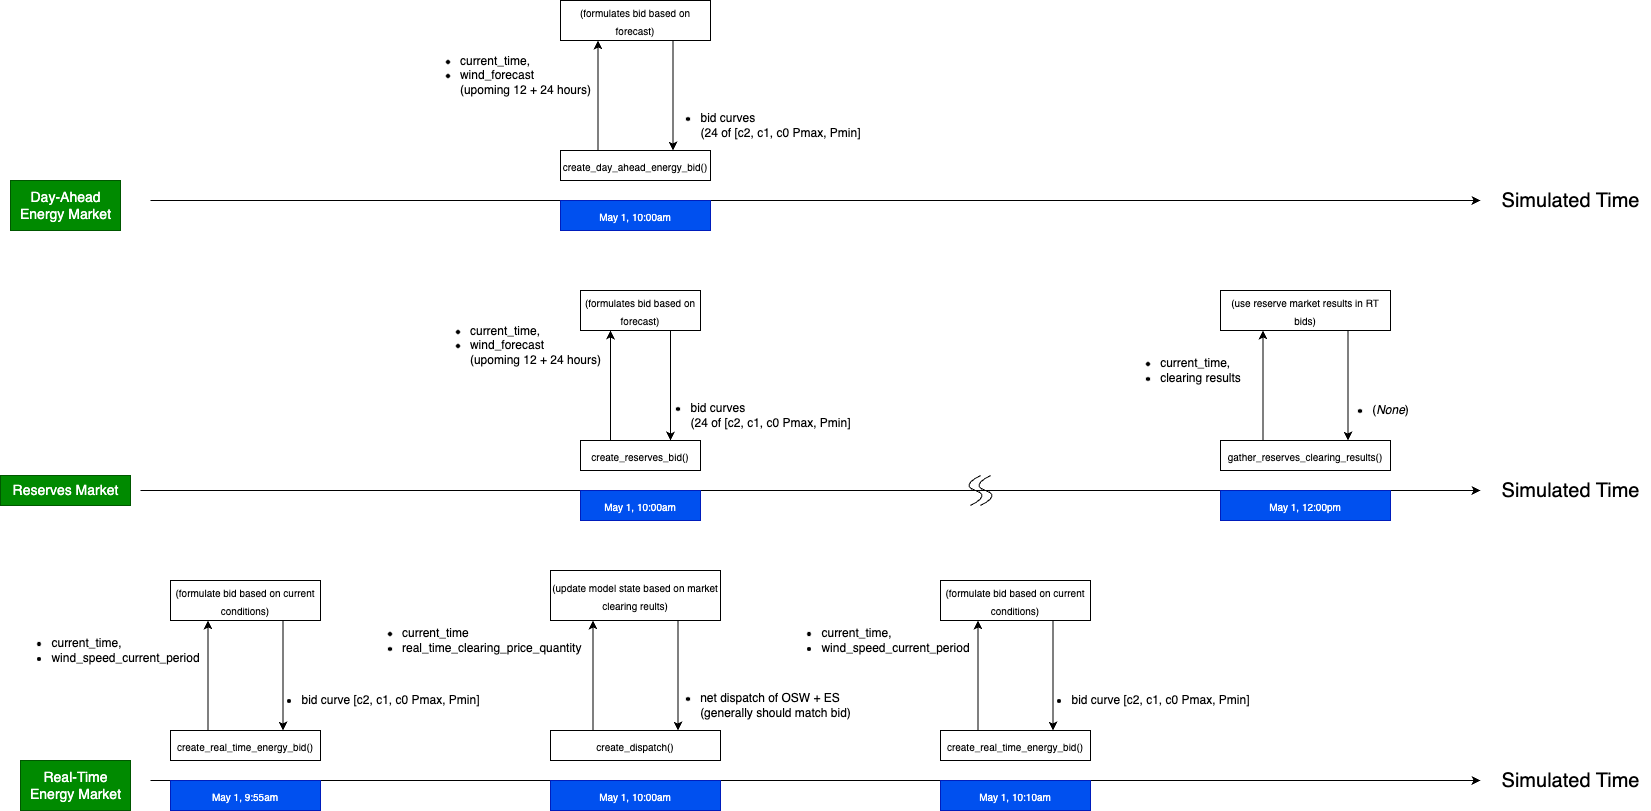

The diagram above was exported from draw.io. Its source (the exported page's mxGraphModel, read from the mxfile embedded in the PNG):
<mxGraphModel dx="1938" dy="955" grid="1" gridSize="10" guides="1" tooltips="1" connect="1" arrows="1" fold="1" page="1" pageScale="1" pageWidth="10000" pageHeight="10000" math="0" shadow="0">
  <root>
    <mxCell id="0" />
    <mxCell id="1" parent="0" />
    <mxCell id="2" value="" style="endArrow=classic;html=1;" parent="1" edge="1">
      <mxGeometry width="50" height="50" relative="1" as="geometry">
        <mxPoint x="340" y="400" as="sourcePoint" />
        <mxPoint x="1670" y="400" as="targetPoint" />
      </mxGeometry>
    </mxCell>
    <mxCell id="5" value="&lt;font style=&quot;font-size: 20px;&quot;&gt;Simulated Time&lt;/font&gt;" style="text;html=1;align=center;verticalAlign=middle;resizable=0;points=[];autosize=1;strokeColor=none;fillColor=none;" parent="1" vertex="1">
      <mxGeometry x="1680" y="380" width="160" height="40" as="geometry" />
    </mxCell>
    <mxCell id="9" value="&lt;font size=&quot;1&quot;&gt;create_day_ahead_energy_bid()&lt;/font&gt;" style="whiteSpace=wrap;html=1;fontSize=15;" parent="1" vertex="1">
      <mxGeometry x="750" y="350" width="150" height="30" as="geometry" />
    </mxCell>
    <mxCell id="11" value="&lt;font size=&quot;1&quot;&gt;May 1, 10:00am&lt;/font&gt;" style="whiteSpace=wrap;html=1;fontSize=15;fillColor=#0050ef;fontColor=#ffffff;strokeColor=#001DBC;" parent="1" vertex="1">
      <mxGeometry x="750" y="400" width="150" height="30" as="geometry" />
    </mxCell>
    <mxCell id="12" value="&lt;font size=&quot;1&quot;&gt;(formulates bid based on forecast)&lt;/font&gt;" style="whiteSpace=wrap;html=1;fontSize=15;" parent="1" vertex="1">
      <mxGeometry x="750" y="200" width="150" height="40" as="geometry" />
    </mxCell>
    <mxCell id="13" value="" style="endArrow=classic;html=1;fontSize=14;exitX=0.25;exitY=0;exitDx=0;exitDy=0;entryX=0.25;entryY=1;entryDx=0;entryDy=0;" parent="1" source="9" target="12" edge="1">
      <mxGeometry width="50" height="50" relative="1" as="geometry">
        <mxPoint x="910" y="390" as="sourcePoint" />
        <mxPoint x="960" y="340" as="targetPoint" />
      </mxGeometry>
    </mxCell>
    <mxCell id="14" value="" style="endArrow=classic;html=1;fontSize=14;exitX=0.75;exitY=1;exitDx=0;exitDy=0;entryX=0.75;entryY=0;entryDx=0;entryDy=0;" parent="1" source="12" target="9" edge="1">
      <mxGeometry width="50" height="50" relative="1" as="geometry">
        <mxPoint x="790" y="360" as="sourcePoint" />
        <mxPoint x="790" y="250" as="targetPoint" />
      </mxGeometry>
    </mxCell>
    <mxCell id="15" value="Day-Ahead&lt;br&gt;Energy Market" style="text;html=1;align=center;verticalAlign=middle;resizable=0;points=[];autosize=1;strokeColor=#005700;fillColor=#008a00;fontSize=14;fontColor=#ffffff;" parent="1" vertex="1">
      <mxGeometry x="200" y="380" width="110" height="50" as="geometry" />
    </mxCell>
    <mxCell id="16" value="&lt;div style=&quot;text-align: left;&quot;&gt;&lt;ul style=&quot;font-size: 12px;&quot;&gt;&lt;li&gt;&lt;span style=&quot;font-size: 12px; background-color: initial;&quot;&gt;current_time,&lt;/span&gt;&lt;/li&gt;&lt;li&gt;&lt;span style=&quot;background-color: initial;&quot;&gt;wind_forecast &lt;br&gt;(upoming 12 +&amp;nbsp;&lt;/span&gt;&lt;span style=&quot;background-color: initial;&quot;&gt;24 hours)&lt;/span&gt;&lt;/li&gt;&lt;/ul&gt;&lt;/div&gt;" style="text;html=1;align=center;verticalAlign=middle;resizable=0;points=[];autosize=1;strokeColor=none;fillColor=none;fontSize=14;" parent="1" vertex="1">
      <mxGeometry x="600" y="230" width="190" height="90" as="geometry" />
    </mxCell>
    <mxCell id="17" value="&lt;div style=&quot;text-align: left;&quot;&gt;&lt;ul style=&quot;font-size: 12px;&quot;&gt;&lt;li&gt;bid curves &lt;br&gt;(24 of [c2, c1, c0 Pmax, Pmin]&lt;/li&gt;&lt;/ul&gt;&lt;/div&gt;" style="text;html=1;align=center;verticalAlign=middle;resizable=0;points=[];autosize=1;strokeColor=none;fillColor=none;fontSize=14;" parent="1" vertex="1">
      <mxGeometry x="840" y="290" width="220" height="70" as="geometry" />
    </mxCell>
    <mxCell id="25" value="" style="endArrow=classic;html=1;" parent="1" edge="1">
      <mxGeometry width="50" height="50" relative="1" as="geometry">
        <mxPoint x="330" y="690" as="sourcePoint" />
        <mxPoint x="1670" y="690" as="targetPoint" />
      </mxGeometry>
    </mxCell>
    <mxCell id="26" value="&lt;font style=&quot;font-size: 20px;&quot;&gt;Simulated Time&lt;/font&gt;" style="text;html=1;align=center;verticalAlign=middle;resizable=0;points=[];autosize=1;strokeColor=none;fillColor=none;" parent="1" vertex="1">
      <mxGeometry x="1680" y="670" width="160" height="40" as="geometry" />
    </mxCell>
    <mxCell id="27" value="&lt;font size=&quot;1&quot;&gt;create_reserves_bid()&lt;/font&gt;" style="whiteSpace=wrap;html=1;fontSize=15;" parent="1" vertex="1">
      <mxGeometry x="770" y="640" width="120" height="30" as="geometry" />
    </mxCell>
    <mxCell id="28" value="&lt;font size=&quot;1&quot;&gt;May 1, 10:00am&lt;/font&gt;" style="whiteSpace=wrap;html=1;fontSize=15;fillColor=#0050ef;fontColor=#ffffff;strokeColor=#001DBC;" parent="1" vertex="1">
      <mxGeometry x="770" y="690" width="120" height="30" as="geometry" />
    </mxCell>
    <mxCell id="29" value="&lt;span style=&quot;font-size: x-small;&quot;&gt;(formulates bid based on forecast)&lt;/span&gt;" style="whiteSpace=wrap;html=1;fontSize=15;" parent="1" vertex="1">
      <mxGeometry x="770" y="490" width="120" height="40" as="geometry" />
    </mxCell>
    <mxCell id="30" value="" style="endArrow=classic;html=1;fontSize=14;exitX=0.25;exitY=0;exitDx=0;exitDy=0;entryX=0.25;entryY=1;entryDx=0;entryDy=0;" parent="1" source="27" target="29" edge="1">
      <mxGeometry width="50" height="50" relative="1" as="geometry">
        <mxPoint x="930" y="680" as="sourcePoint" />
        <mxPoint x="980" y="630" as="targetPoint" />
      </mxGeometry>
    </mxCell>
    <mxCell id="31" value="" style="endArrow=classic;html=1;fontSize=14;exitX=0.75;exitY=1;exitDx=0;exitDy=0;entryX=0.75;entryY=0;entryDx=0;entryDy=0;" parent="1" source="29" target="27" edge="1">
      <mxGeometry width="50" height="50" relative="1" as="geometry">
        <mxPoint x="810" y="650" as="sourcePoint" />
        <mxPoint x="810" y="540" as="targetPoint" />
      </mxGeometry>
    </mxCell>
    <mxCell id="32" value="Reserves Market" style="text;html=1;align=center;verticalAlign=middle;resizable=0;points=[];autosize=1;strokeColor=#005700;fillColor=#008a00;fontSize=14;fontColor=#ffffff;" parent="1" vertex="1">
      <mxGeometry x="190" y="675" width="130" height="30" as="geometry" />
    </mxCell>
    <mxCell id="33" value="&lt;div style=&quot;text-align: left;&quot;&gt;&lt;ul style=&quot;font-size: 12px;&quot;&gt;&lt;li&gt;&lt;span style=&quot;font-size: 12px; background-color: initial;&quot;&gt;current_time,&lt;/span&gt;&lt;/li&gt;&lt;li&gt;&lt;span style=&quot;background-color: initial;&quot;&gt;wind_forecast &lt;br&gt;(upoming 12 +&amp;nbsp;&lt;/span&gt;&lt;span style=&quot;background-color: initial;&quot;&gt;24 hours)&lt;/span&gt;&lt;/li&gt;&lt;/ul&gt;&lt;/div&gt;" style="text;html=1;align=center;verticalAlign=middle;resizable=0;points=[];autosize=1;strokeColor=none;fillColor=none;fontSize=14;" parent="1" vertex="1">
      <mxGeometry x="610" y="500" width="190" height="90" as="geometry" />
    </mxCell>
    <mxCell id="34" value="&lt;div style=&quot;text-align: left;&quot;&gt;&lt;ul style=&quot;font-size: 12px;&quot;&gt;&lt;li&gt;bid curves &lt;br&gt;(24 of [c2, c1, c0 Pmax, Pmin]&lt;/li&gt;&lt;/ul&gt;&lt;/div&gt;" style="text;html=1;align=center;verticalAlign=middle;resizable=0;points=[];autosize=1;strokeColor=none;fillColor=none;fontSize=14;" parent="1" vertex="1">
      <mxGeometry x="830" y="580" width="220" height="70" as="geometry" />
    </mxCell>
    <mxCell id="35" value="&lt;font size=&quot;1&quot;&gt;May 1, 12:00pm&lt;/font&gt;" style="whiteSpace=wrap;html=1;fontSize=15;fillColor=#0050ef;fontColor=#ffffff;strokeColor=#001DBC;" parent="1" vertex="1">
      <mxGeometry x="1410" y="690" width="170" height="30" as="geometry" />
    </mxCell>
    <mxCell id="36" value="&lt;font size=&quot;1&quot;&gt;gather_reserves_clearing_results()&lt;/font&gt;" style="whiteSpace=wrap;html=1;fontSize=15;" parent="1" vertex="1">
      <mxGeometry x="1410" y="640" width="170" height="30" as="geometry" />
    </mxCell>
    <mxCell id="37" value="&lt;font size=&quot;1&quot;&gt;(use reserve market results in RT bids)&lt;/font&gt;" style="whiteSpace=wrap;html=1;fontSize=15;" parent="1" vertex="1">
      <mxGeometry x="1410" y="490" width="170" height="40" as="geometry" />
    </mxCell>
    <mxCell id="38" value="" style="endArrow=classic;html=1;fontSize=14;exitX=0.25;exitY=0;exitDx=0;exitDy=0;entryX=0.25;entryY=1;entryDx=0;entryDy=0;" parent="1" source="36" target="37" edge="1">
      <mxGeometry width="50" height="50" relative="1" as="geometry">
        <mxPoint x="1570" y="680" as="sourcePoint" />
        <mxPoint x="1620" y="630" as="targetPoint" />
      </mxGeometry>
    </mxCell>
    <mxCell id="39" value="" style="endArrow=classic;html=1;fontSize=14;exitX=0.75;exitY=1;exitDx=0;exitDy=0;entryX=0.75;entryY=0;entryDx=0;entryDy=0;" parent="1" source="37" target="36" edge="1">
      <mxGeometry width="50" height="50" relative="1" as="geometry">
        <mxPoint x="1450" y="650" as="sourcePoint" />
        <mxPoint x="1450" y="540" as="targetPoint" />
      </mxGeometry>
    </mxCell>
    <mxCell id="42" value="" style="endArrow=classic;html=1;" parent="1" edge="1">
      <mxGeometry width="50" height="50" relative="1" as="geometry">
        <mxPoint x="340" y="980" as="sourcePoint" />
        <mxPoint x="1670" y="980" as="targetPoint" />
      </mxGeometry>
    </mxCell>
    <mxCell id="43" value="&lt;font style=&quot;font-size: 20px;&quot;&gt;Simulated Time&lt;/font&gt;" style="text;html=1;align=center;verticalAlign=middle;resizable=0;points=[];autosize=1;strokeColor=none;fillColor=none;" parent="1" vertex="1">
      <mxGeometry x="1680" y="960" width="160" height="40" as="geometry" />
    </mxCell>
    <mxCell id="44" value="&lt;font size=&quot;1&quot;&gt;create_real_time_energy_bid()&lt;/font&gt;" style="whiteSpace=wrap;html=1;fontSize=15;" parent="1" vertex="1">
      <mxGeometry x="360" y="930" width="150" height="30" as="geometry" />
    </mxCell>
    <mxCell id="45" value="&lt;font size=&quot;1&quot;&gt;May 1, 9:55am&lt;/font&gt;" style="whiteSpace=wrap;html=1;fontSize=15;fillColor=#0050ef;fontColor=#ffffff;strokeColor=#001DBC;" parent="1" vertex="1">
      <mxGeometry x="360" y="980" width="150" height="30" as="geometry" />
    </mxCell>
    <mxCell id="46" value="&lt;font size=&quot;1&quot;&gt;(formulate bid based on current conditions)&lt;/font&gt;" style="whiteSpace=wrap;html=1;fontSize=15;" parent="1" vertex="1">
      <mxGeometry x="360" y="780" width="150" height="40" as="geometry" />
    </mxCell>
    <mxCell id="47" value="" style="endArrow=classic;html=1;fontSize=14;exitX=0.25;exitY=0;exitDx=0;exitDy=0;entryX=0.25;entryY=1;entryDx=0;entryDy=0;" parent="1" source="44" target="46" edge="1">
      <mxGeometry width="50" height="50" relative="1" as="geometry">
        <mxPoint x="520" y="970" as="sourcePoint" />
        <mxPoint x="570" y="920" as="targetPoint" />
      </mxGeometry>
    </mxCell>
    <mxCell id="48" value="" style="endArrow=classic;html=1;fontSize=14;exitX=0.75;exitY=1;exitDx=0;exitDy=0;entryX=0.75;entryY=0;entryDx=0;entryDy=0;" parent="1" source="46" target="44" edge="1">
      <mxGeometry width="50" height="50" relative="1" as="geometry">
        <mxPoint x="400" y="940" as="sourcePoint" />
        <mxPoint x="400" y="830" as="targetPoint" />
      </mxGeometry>
    </mxCell>
    <mxCell id="49" value="Real-Time&lt;br&gt;Energy Market" style="text;html=1;align=center;verticalAlign=middle;resizable=0;points=[];autosize=1;strokeColor=#005700;fillColor=#008a00;fontSize=14;fontColor=#ffffff;" parent="1" vertex="1">
      <mxGeometry x="210" y="960" width="110" height="50" as="geometry" />
    </mxCell>
    <mxCell id="50" value="&lt;div style=&quot;text-align: left;&quot;&gt;&lt;ul style=&quot;font-size: 12px;&quot;&gt;&lt;li&gt;&lt;span style=&quot;font-size: 12px; background-color: initial;&quot;&gt;current_time,&lt;/span&gt;&lt;/li&gt;&lt;li&gt;wind_speed_current_period&lt;/li&gt;&lt;/ul&gt;&lt;/div&gt;" style="text;html=1;align=center;verticalAlign=middle;resizable=0;points=[];autosize=1;strokeColor=none;fillColor=none;fontSize=14;" parent="1" vertex="1">
      <mxGeometry x="190" y="810" width="210" height="80" as="geometry" />
    </mxCell>
    <mxCell id="51" value="&lt;div style=&quot;text-align: left;&quot;&gt;&lt;ul style=&quot;font-size: 12px;&quot;&gt;&lt;li&gt;bid curve&amp;nbsp;[c2, c1, c0 Pmax, Pmin]&lt;/li&gt;&lt;/ul&gt;&lt;/div&gt;" style="text;html=1;align=center;verticalAlign=middle;resizable=0;points=[];autosize=1;strokeColor=none;fillColor=none;fontSize=14;" parent="1" vertex="1">
      <mxGeometry x="440" y="870" width="240" height="60" as="geometry" />
    </mxCell>
    <mxCell id="52" value="&lt;font size=&quot;1&quot;&gt;May 1, 10:00am&lt;/font&gt;" style="whiteSpace=wrap;html=1;fontSize=15;fillColor=#0050ef;fontColor=#ffffff;strokeColor=#001DBC;" parent="1" vertex="1">
      <mxGeometry x="740" y="980" width="170" height="30" as="geometry" />
    </mxCell>
    <mxCell id="53" value="&lt;font size=&quot;1&quot;&gt;create_dispatch()&lt;/font&gt;" style="whiteSpace=wrap;html=1;fontSize=15;" parent="1" vertex="1">
      <mxGeometry x="740" y="930" width="170" height="30" as="geometry" />
    </mxCell>
    <mxCell id="54" value="&lt;font size=&quot;1&quot;&gt;(update model state based on market clearing reults)&lt;/font&gt;" style="whiteSpace=wrap;html=1;fontSize=15;" parent="1" vertex="1">
      <mxGeometry x="740" y="770" width="170" height="50" as="geometry" />
    </mxCell>
    <mxCell id="55" value="" style="endArrow=classic;html=1;fontSize=14;exitX=0.25;exitY=0;exitDx=0;exitDy=0;entryX=0.25;entryY=1;entryDx=0;entryDy=0;" parent="1" source="53" target="54" edge="1">
      <mxGeometry width="50" height="50" relative="1" as="geometry">
        <mxPoint x="900" y="970" as="sourcePoint" />
        <mxPoint x="950" y="920" as="targetPoint" />
      </mxGeometry>
    </mxCell>
    <mxCell id="56" value="" style="endArrow=classic;html=1;fontSize=14;exitX=0.75;exitY=1;exitDx=0;exitDy=0;entryX=0.75;entryY=0;entryDx=0;entryDy=0;" parent="1" source="54" target="53" edge="1">
      <mxGeometry width="50" height="50" relative="1" as="geometry">
        <mxPoint x="780" y="940" as="sourcePoint" />
        <mxPoint x="780" y="830" as="targetPoint" />
      </mxGeometry>
    </mxCell>
    <mxCell id="57" value="&lt;div style=&quot;&quot;&gt;&lt;ul style=&quot;font-size: 12px;&quot;&gt;&lt;li&gt;&lt;span style=&quot;font-size: 12px; background-color: initial;&quot;&gt;current_time&lt;/span&gt;&lt;/li&gt;&lt;li&gt;&lt;span style=&quot;font-size: 12px; background-color: initial;&quot;&gt;real_time_clearing_price_quantity&lt;/span&gt;&lt;/li&gt;&lt;/ul&gt;&lt;/div&gt;" style="text;html=1;align=left;verticalAlign=middle;resizable=0;points=[];autosize=1;strokeColor=none;fillColor=none;fontSize=14;" parent="1" vertex="1">
      <mxGeometry x="550" y="800" width="240" height="80" as="geometry" />
    </mxCell>
    <mxCell id="60" value="&lt;div style=&quot;text-align: left;&quot;&gt;&lt;ul style=&quot;font-size: 12px;&quot;&gt;&lt;li&gt;&lt;span style=&quot;font-size: 12px; background-color: initial;&quot;&gt;current_time,&lt;/span&gt;&lt;/li&gt;&lt;li&gt;&lt;span style=&quot;font-size: 12px; background-color: initial;&quot;&gt;clearing results&lt;/span&gt;&lt;/li&gt;&lt;/ul&gt;&lt;/div&gt;" style="text;html=1;align=center;verticalAlign=middle;resizable=0;points=[];autosize=1;strokeColor=none;fillColor=none;fontSize=14;" parent="1" vertex="1">
      <mxGeometry x="1300" y="530" width="140" height="80" as="geometry" />
    </mxCell>
    <mxCell id="61" value="&lt;div style=&quot;text-align: left;&quot;&gt;&lt;ul style=&quot;font-size: 12px;&quot;&gt;&lt;li&gt;(&lt;i&gt;None&lt;/i&gt;)&lt;/li&gt;&lt;/ul&gt;&lt;/div&gt;" style="text;html=1;align=center;verticalAlign=middle;resizable=0;points=[];autosize=1;strokeColor=none;fillColor=none;fontSize=14;" parent="1" vertex="1">
      <mxGeometry x="1510" y="580" width="100" height="60" as="geometry" />
    </mxCell>
    <mxCell id="62" value="&lt;div style=&quot;text-align: left;&quot;&gt;&lt;ul style=&quot;font-size: 12px;&quot;&gt;&lt;li&gt;&lt;span style=&quot;font-size: 12px; background-color: initial;&quot;&gt;net dispatch of OSW + ES&amp;nbsp;&lt;br&gt;(generally should match bid)&lt;/span&gt;&lt;/li&gt;&lt;/ul&gt;&lt;/div&gt;" style="text;html=1;align=center;verticalAlign=middle;resizable=0;points=[];autosize=1;strokeColor=none;fillColor=none;fontSize=14;" parent="1" vertex="1">
      <mxGeometry x="840" y="870" width="210" height="70" as="geometry" />
    </mxCell>
    <mxCell id="63" value="&lt;font size=&quot;1&quot;&gt;create_real_time_energy_bid()&lt;/font&gt;" style="whiteSpace=wrap;html=1;fontSize=15;" parent="1" vertex="1">
      <mxGeometry x="1130" y="930" width="150" height="30" as="geometry" />
    </mxCell>
    <mxCell id="64" value="&lt;font size=&quot;1&quot;&gt;May 1, 10:10am&lt;/font&gt;" style="whiteSpace=wrap;html=1;fontSize=15;fillColor=#0050ef;fontColor=#ffffff;strokeColor=#001DBC;" parent="1" vertex="1">
      <mxGeometry x="1130" y="980" width="150" height="30" as="geometry" />
    </mxCell>
    <mxCell id="65" value="&lt;font size=&quot;1&quot;&gt;(formulate bid based on current conditions)&lt;/font&gt;" style="whiteSpace=wrap;html=1;fontSize=15;" parent="1" vertex="1">
      <mxGeometry x="1130" y="780" width="150" height="40" as="geometry" />
    </mxCell>
    <mxCell id="66" value="" style="endArrow=classic;html=1;fontSize=14;exitX=0.25;exitY=0;exitDx=0;exitDy=0;entryX=0.25;entryY=1;entryDx=0;entryDy=0;" parent="1" source="63" target="65" edge="1">
      <mxGeometry width="50" height="50" relative="1" as="geometry">
        <mxPoint x="1290" y="970" as="sourcePoint" />
        <mxPoint x="1340" y="920" as="targetPoint" />
      </mxGeometry>
    </mxCell>
    <mxCell id="67" value="" style="endArrow=classic;html=1;fontSize=14;exitX=0.75;exitY=1;exitDx=0;exitDy=0;entryX=0.75;entryY=0;entryDx=0;entryDy=0;" parent="1" source="65" target="63" edge="1">
      <mxGeometry width="50" height="50" relative="1" as="geometry">
        <mxPoint x="1170" y="940" as="sourcePoint" />
        <mxPoint x="1170" y="830" as="targetPoint" />
      </mxGeometry>
    </mxCell>
    <mxCell id="69" value="&lt;div style=&quot;text-align: left;&quot;&gt;&lt;ul style=&quot;font-size: 12px;&quot;&gt;&lt;li&gt;&lt;span style=&quot;font-size: 12px; background-color: initial;&quot;&gt;current_time,&lt;/span&gt;&lt;/li&gt;&lt;li&gt;wind_speed_current_period&lt;/li&gt;&lt;/ul&gt;&lt;/div&gt;" style="text;html=1;align=center;verticalAlign=middle;resizable=0;points=[];autosize=1;strokeColor=none;fillColor=none;fontSize=14;" parent="1" vertex="1">
      <mxGeometry x="960" y="800" width="210" height="80" as="geometry" />
    </mxCell>
    <mxCell id="70" value="&lt;div style=&quot;text-align: left;&quot;&gt;&lt;ul style=&quot;font-size: 12px;&quot;&gt;&lt;li&gt;bid curve&amp;nbsp;[c2, c1, c0 Pmax, Pmin]&lt;/li&gt;&lt;/ul&gt;&lt;/div&gt;" style="text;html=1;align=center;verticalAlign=middle;resizable=0;points=[];autosize=1;strokeColor=none;fillColor=none;fontSize=14;" parent="1" vertex="1">
      <mxGeometry x="1210" y="870" width="240" height="60" as="geometry" />
    </mxCell>
    <mxCell id="74" value="" style="curved=1;endArrow=none;html=1;fontSize=12;endFill=0;" parent="1" edge="1">
      <mxGeometry width="50" height="50" relative="1" as="geometry">
        <mxPoint x="1160" y="705" as="sourcePoint" />
        <mxPoint x="1170" y="675" as="targetPoint" />
        <Array as="points">
          <mxPoint x="1180" y="695" />
          <mxPoint x="1150" y="685" />
        </Array>
      </mxGeometry>
    </mxCell>
    <mxCell id="75" value="" style="curved=1;endArrow=none;html=1;fontSize=12;endFill=0;" parent="1" edge="1">
      <mxGeometry width="50" height="50" relative="1" as="geometry">
        <mxPoint x="1170" y="705" as="sourcePoint" />
        <mxPoint x="1180" y="675" as="targetPoint" />
        <Array as="points">
          <mxPoint x="1190" y="695" />
          <mxPoint x="1160" y="685" />
        </Array>
      </mxGeometry>
    </mxCell>
  </root>
</mxGraphModel>